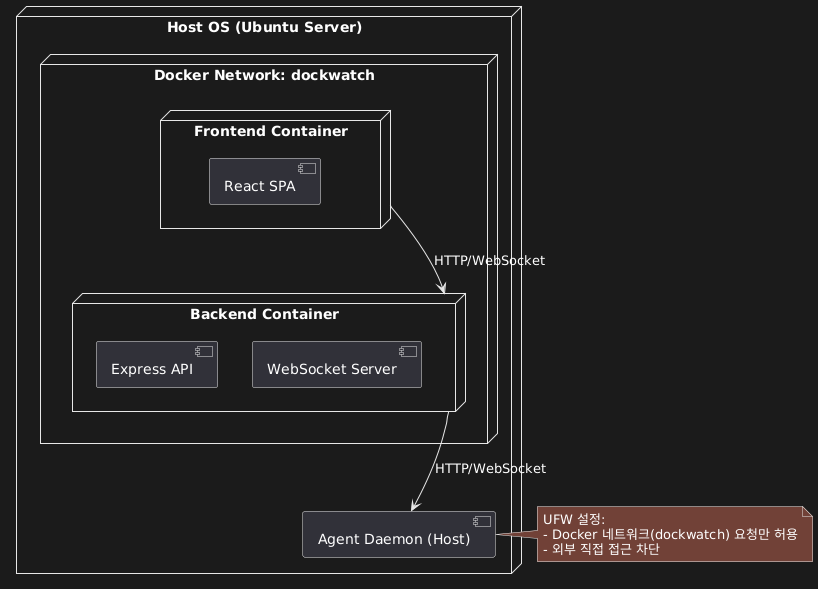

The diagram above was rendered by PlantUML. Its source (embedded in the PNG):
@startuml
node "Host OS (Ubuntu Server)" {
    node "Docker Network: dockwatch" {
        node "Frontend Container" {
            component "React SPA"
        }
        node "Backend Container" {
            component "Express API"
            component "WebSocket Server"
        }
    }
    
    component "Agent Daemon (Host)" as Agent
}

"Frontend Container" --> "Backend Container" : HTTP/WebSocket
"Backend Container" --> Agent : HTTP/WebSocket

' Security Notes
note right of Agent
  UFW 설정:
  - Docker 네트워크(dockwatch) 요청만 허용
  - 외부 직접 접근 차단
end note
@enduml